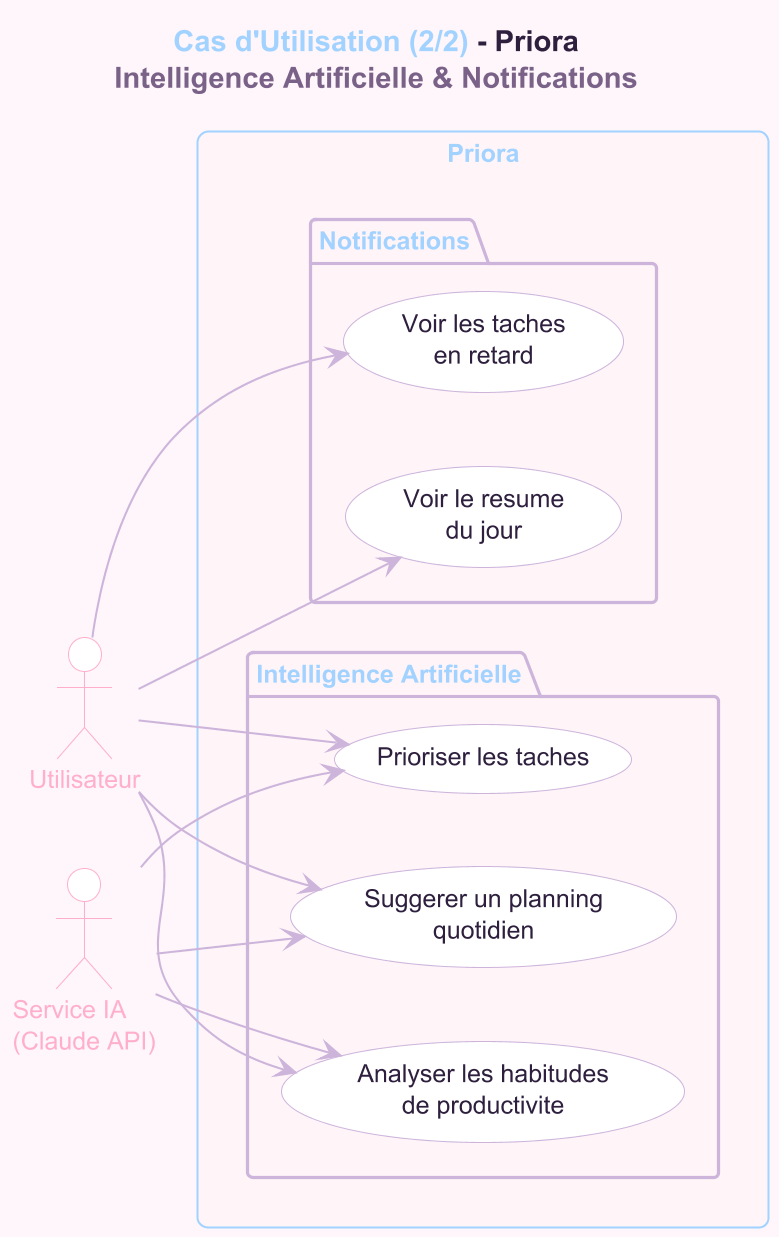

The diagram above was rendered by PlantUML. Its source (embedded in the PNG):
@startuml DiagrammeCasUtilisation_Partie2
skinparam dpi 200
skinparam defaultFontSize 12
skinparam shadowing false
skinparam BackgroundColor #fef6fa
skinparam defaultFontColor #2d1f3d
left to right direction

skinparam usecase {
  BackgroundColor #FFFFFF
  BorderColor #cdb4db
  FontColor #2d1f3d
  ArrowColor #cdb4db
  StereotypeFontColor #a2d2ff
}

skinparam actor {
  BorderColor #ffafcc
  FontColor #ffafcc
  BackgroundColor #FFFFFF
}

skinparam package {
  BackgroundColor #fff5f9
  BorderColor #cdb4db
  FontColor #a2d2ff
  FontStyle bold
}

skinparam rectangle {
  BackgroundColor #fff5f9
  BorderColor #a2d2ff
  FontColor #a2d2ff
  RoundCorner 10
}

skinparam arrow {
  Color #cdb4db
  FontColor #7a6188
}

title <color:#a2d2ff><b>Cas d'Utilisation (2/2)</b></color> - <color:#2d1f3d>Priora</color>\n<color:#7a6188>Intelligence Artificielle & Notifications</color>

actor "Utilisateur" as user
actor "Service IA\n(Claude API)" as ai

rectangle "Priora" {

  package "Intelligence Artificielle" {
    usecase "Prioriser les taches" as UC10
    usecase "Suggerer un planning\nquotidien" as UC11
    usecase "Analyser les habitudes\nde productivite" as UC12
  }

  package "Notifications" {
    usecase "Voir les taches\nen retard" as UC13
    usecase "Voir le resume\ndu jour" as UC14
  }
}

' --- Liens Utilisateur ---
user --> UC10
user --> UC11
user --> UC12
user --> UC13
user --> UC14

' --- Liens Service IA ---
ai --> UC10
ai --> UC11
ai --> UC12

@enduml